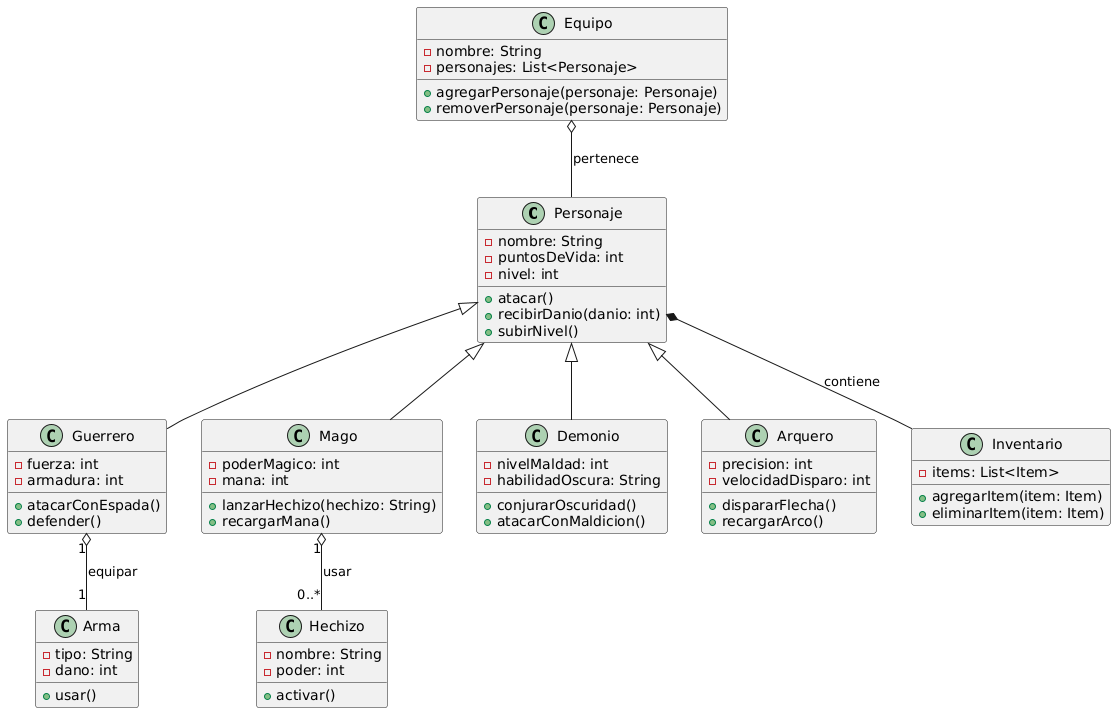

The diagram above was rendered by PlantUML. Its source (embedded in the PNG):
@startuml
class Personaje {
    - nombre: String
    - puntosDeVida: int
    - nivel: int
    + atacar()
    + recibirDanio(danio: int)
    + subirNivel()
}

class Guerrero {
    - fuerza: int
    - armadura: int
    + atacarConEspada()
    + defender()
}

class Mago {
    - poderMagico: int
    - mana: int
    + lanzarHechizo(hechizo: String)
    + recargarMana()
}

class Demonio {
    - nivelMaldad: int
    - habilidadOscura: String
    + conjurarOscuridad()
    + atacarConMaldicion()
}

class Arquero {
    - precision: int
    - velocidadDisparo: int
    + dispararFlecha()
    + recargarArco()
}

class Hechizo {
    - nombre: String
    - poder: int
    + activar()
}

class Arma {
    - tipo: String
    - dano: int
    + usar()
}

class Inventario {
    - items: List<Item>
    + agregarItem(item: Item)
    + eliminarItem(item: Item)
}

class Equipo {
    - nombre: String
    - personajes: List<Personaje>
    + agregarPersonaje(personaje: Personaje)
    + removerPersonaje(personaje: Personaje)
}

Personaje <|-- Guerrero
Personaje <|-- Mago
Personaje <|-- Demonio
Personaje <|-- Arquero

Mago "1" o-- "0..*" Hechizo : usar
Guerrero "1" o-- "1" Arma : equipar

Personaje *-- Inventario : contiene
Equipo o-- Personaje : pertenece
@enduml